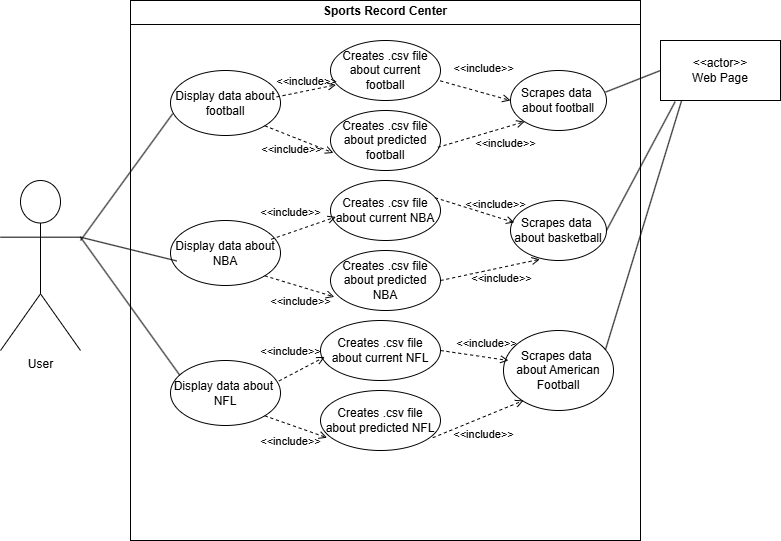

The diagram above was exported from draw.io. Its source (the exported page's mxGraphModel, read from the mxfile embedded in the PNG):
<mxGraphModel dx="998" dy="1149" grid="1" gridSize="10" guides="1" tooltips="1" connect="1" arrows="1" fold="1" page="1" pageScale="1" pageWidth="827" pageHeight="1169" math="0" shadow="0">
  <root>
    <mxCell id="0" />
    <mxCell id="1" parent="0" />
    <mxCell id="FzTDI49AYcUFdj3uTsni-1" value="&lt;p style=&quot;margin:0px;margin-top:4px;text-align:center;&quot;&gt;&lt;b&gt;Sports Record Center&lt;/b&gt;&lt;/p&gt;&lt;hr size=&quot;1&quot; style=&quot;border-style:solid;&quot;&gt;&lt;div style=&quot;height:2px;&quot;&gt;&lt;/div&gt;" style="verticalAlign=top;align=left;overflow=fill;html=1;whiteSpace=wrap;" parent="1" vertex="1">
      <mxGeometry x="170" y="60" width="510" height="540" as="geometry" />
    </mxCell>
    <mxCell id="FzTDI49AYcUFdj3uTsni-2" value="User" style="shape=umlActor;verticalLabelPosition=bottom;verticalAlign=top;html=1;outlineConnect=0;" parent="1" vertex="1">
      <mxGeometry x="40" y="240" width="80" height="170" as="geometry" />
    </mxCell>
    <mxCell id="FzTDI49AYcUFdj3uTsni-3" value="&amp;lt;&amp;lt;actor&amp;gt;&amp;gt;&lt;div&gt;Web Page&lt;/div&gt;" style="rounded=0;whiteSpace=wrap;html=1;" parent="1" vertex="1">
      <mxGeometry x="700" y="100" width="120" height="60" as="geometry" />
    </mxCell>
    <mxCell id="FzTDI49AYcUFdj3uTsni-4" value="Scrapes data&amp;nbsp;&lt;div&gt;about football&lt;/div&gt;" style="ellipse;whiteSpace=wrap;html=1;" parent="1" vertex="1">
      <mxGeometry x="550" y="130" width="96" height="60" as="geometry" />
    </mxCell>
    <mxCell id="FzTDI49AYcUFdj3uTsni-7" value="Scrapes data&amp;nbsp;&lt;div&gt;about American Football&lt;/div&gt;" style="ellipse;whiteSpace=wrap;html=1;" parent="1" vertex="1">
      <mxGeometry x="543" y="390" width="110" height="80" as="geometry" />
    </mxCell>
    <mxCell id="FzTDI49AYcUFdj3uTsni-8" value="Scrapes data&amp;nbsp;&lt;div&gt;about basketball&lt;/div&gt;" style="ellipse;whiteSpace=wrap;html=1;" parent="1" vertex="1">
      <mxGeometry x="550" y="260" width="96" height="60" as="geometry" />
    </mxCell>
    <mxCell id="FzTDI49AYcUFdj3uTsni-9" value="Creates .csv file&lt;div&gt;about current football&lt;/div&gt;" style="ellipse;whiteSpace=wrap;html=1;" parent="1" vertex="1">
      <mxGeometry x="370" y="100" width="110" height="60" as="geometry" />
    </mxCell>
    <mxCell id="FzTDI49AYcUFdj3uTsni-10" value="Creates .csv file&lt;div&gt;about predicted football&lt;/div&gt;" style="ellipse;whiteSpace=wrap;html=1;" parent="1" vertex="1">
      <mxGeometry x="370" y="170" width="110" height="60" as="geometry" />
    </mxCell>
    <mxCell id="FzTDI49AYcUFdj3uTsni-11" value="&amp;nbsp; &amp;nbsp; &amp;nbsp; &amp;lt;&amp;lt;include&amp;gt;&amp;gt;&lt;div&gt;&lt;br&gt;&lt;/div&gt;" style="html=1;verticalAlign=bottom;labelBackgroundColor=none;endArrow=open;endFill=0;dashed=1;rounded=0;exitX=0.998;exitY=0.673;exitDx=0;exitDy=0;exitPerimeter=0;entryX=0;entryY=0.5;entryDx=0;entryDy=0;" parent="1" source="FzTDI49AYcUFdj3uTsni-9" target="FzTDI49AYcUFdj3uTsni-4" edge="1">
      <mxGeometry width="160" relative="1" as="geometry">
        <mxPoint x="287" y="159.2" as="sourcePoint" />
        <mxPoint x="447" y="159.2" as="targetPoint" />
      </mxGeometry>
    </mxCell>
    <mxCell id="FzTDI49AYcUFdj3uTsni-12" value="&lt;div&gt;&lt;br&gt;&lt;/div&gt;&lt;div&gt;&lt;br&gt;&lt;/div&gt;&lt;div&gt;&lt;br&gt;&lt;/div&gt;&lt;div&gt;&lt;br&gt;&lt;/div&gt;&lt;div&gt;&lt;br&gt;&lt;/div&gt;&lt;div&gt;&lt;br&gt;&lt;/div&gt;&amp;lt;&amp;lt;include&amp;gt;&amp;gt;" style="html=1;verticalAlign=bottom;labelBackgroundColor=none;endArrow=open;endFill=0;dashed=1;rounded=0;exitX=0.976;exitY=0.613;exitDx=0;exitDy=0;exitPerimeter=0;entryX=0;entryY=1;entryDx=0;entryDy=0;" parent="1" source="FzTDI49AYcUFdj3uTsni-10" target="FzTDI49AYcUFdj3uTsni-4" edge="1">
      <mxGeometry x="0.3838" y="-24" width="160" relative="1" as="geometry">
        <mxPoint x="310" y="180" as="sourcePoint" />
        <mxPoint x="470" y="180" as="targetPoint" />
        <mxPoint as="offset" />
      </mxGeometry>
    </mxCell>
    <mxCell id="FzTDI49AYcUFdj3uTsni-13" value="Creates .csv file&lt;div&gt;about current NBA&lt;/div&gt;" style="ellipse;whiteSpace=wrap;html=1;" parent="1" vertex="1">
      <mxGeometry x="370" y="240" width="110" height="60" as="geometry" />
    </mxCell>
    <mxCell id="FzTDI49AYcUFdj3uTsni-14" value="Creates .csv file&lt;div&gt;about predicted NBA&lt;/div&gt;" style="ellipse;whiteSpace=wrap;html=1;" parent="1" vertex="1">
      <mxGeometry x="370" y="310" width="110" height="60" as="geometry" />
    </mxCell>
    <mxCell id="FzTDI49AYcUFdj3uTsni-15" value="Creates .csv file&lt;div&gt;about current NFL&lt;/div&gt;" style="ellipse;whiteSpace=wrap;html=1;" parent="1" vertex="1">
      <mxGeometry x="360" y="380" width="120" height="60" as="geometry" />
    </mxCell>
    <mxCell id="FzTDI49AYcUFdj3uTsni-16" value="Creates .csv file&lt;div&gt;about predicted NFL&lt;/div&gt;" style="ellipse;whiteSpace=wrap;html=1;" parent="1" vertex="1">
      <mxGeometry x="360" y="450" width="120" height="60" as="geometry" />
    </mxCell>
    <mxCell id="FzTDI49AYcUFdj3uTsni-17" value="&amp;lt;&amp;lt;include&amp;gt;&amp;gt;" style="html=1;verticalAlign=bottom;labelBackgroundColor=none;endArrow=open;endFill=0;dashed=1;rounded=0;entryX=0.04;entryY=0.367;entryDx=0;entryDy=0;entryPerimeter=0;exitX=0.951;exitY=0.287;exitDx=0;exitDy=0;exitPerimeter=0;" parent="1" source="FzTDI49AYcUFdj3uTsni-13" target="FzTDI49AYcUFdj3uTsni-8" edge="1">
      <mxGeometry x="0.4863" y="3" width="160" relative="1" as="geometry">
        <mxPoint x="410" y="260" as="sourcePoint" />
        <mxPoint x="570" y="260" as="targetPoint" />
        <mxPoint as="offset" />
      </mxGeometry>
    </mxCell>
    <mxCell id="FzTDI49AYcUFdj3uTsni-18" value="&amp;lt;&amp;lt;include&amp;gt;&amp;gt;" style="html=1;verticalAlign=bottom;labelBackgroundColor=none;endArrow=open;endFill=0;dashed=1;rounded=0;entryX=0.306;entryY=0.98;entryDx=0;entryDy=0;entryPerimeter=0;exitX=1;exitY=0.5;exitDx=0;exitDy=0;" parent="1" source="FzTDI49AYcUFdj3uTsni-14" target="FzTDI49AYcUFdj3uTsni-8" edge="1">
      <mxGeometry x="0.1491" y="-20" width="160" relative="1" as="geometry">
        <mxPoint x="420" y="339.6" as="sourcePoint" />
        <mxPoint x="580" y="339.6" as="targetPoint" />
        <mxPoint as="offset" />
      </mxGeometry>
    </mxCell>
    <mxCell id="FzTDI49AYcUFdj3uTsni-19" value="&amp;lt;&amp;lt;include&amp;gt;&amp;gt;" style="html=1;verticalAlign=bottom;labelBackgroundColor=none;endArrow=open;endFill=0;dashed=1;rounded=0;entryX=0.182;entryY=0.875;entryDx=0;entryDy=0;entryPerimeter=0;exitX=0.936;exitY=0.787;exitDx=0;exitDy=0;exitPerimeter=0;" parent="1" source="FzTDI49AYcUFdj3uTsni-16" target="FzTDI49AYcUFdj3uTsni-7" edge="1">
      <mxGeometry x="-0.0771" y="-25" width="160" relative="1" as="geometry">
        <mxPoint x="420" y="480" as="sourcePoint" />
        <mxPoint x="580" y="480" as="targetPoint" />
        <mxPoint as="offset" />
      </mxGeometry>
    </mxCell>
    <mxCell id="FzTDI49AYcUFdj3uTsni-20" value="&amp;lt;&amp;lt;include&amp;gt;&amp;gt;" style="html=1;verticalAlign=bottom;labelBackgroundColor=none;endArrow=open;endFill=0;dashed=1;rounded=0;exitX=1;exitY=0.5;exitDx=0;exitDy=0;entryX=0.045;entryY=0.375;entryDx=0;entryDy=0;entryPerimeter=0;" parent="1" source="FzTDI49AYcUFdj3uTsni-15" target="FzTDI49AYcUFdj3uTsni-7" edge="1">
      <mxGeometry x="0.3279" y="5" width="160" relative="1" as="geometry">
        <mxPoint x="390" y="510" as="sourcePoint" />
        <mxPoint x="480" y="430" as="targetPoint" />
        <mxPoint as="offset" />
      </mxGeometry>
    </mxCell>
    <mxCell id="FzTDI49AYcUFdj3uTsni-22" value="Display data about football" style="ellipse;whiteSpace=wrap;html=1;" parent="1" vertex="1">
      <mxGeometry x="210" y="130" width="110" height="65" as="geometry" />
    </mxCell>
    <mxCell id="FzTDI49AYcUFdj3uTsni-24" value="" style="endArrow=none;html=1;rounded=0;exitX=0.99;exitY=0.36;exitDx=0;exitDy=0;exitPerimeter=0;entryX=0;entryY=0.5;entryDx=0;entryDy=0;" parent="1" source="FzTDI49AYcUFdj3uTsni-4" target="FzTDI49AYcUFdj3uTsni-3" edge="1">
      <mxGeometry width="50" height="50" relative="1" as="geometry">
        <mxPoint x="450" y="530" as="sourcePoint" />
        <mxPoint x="500" y="480" as="targetPoint" />
      </mxGeometry>
    </mxCell>
    <mxCell id="FzTDI49AYcUFdj3uTsni-25" value="" style="endArrow=none;html=1;rounded=0;exitX=1;exitY=0.5;exitDx=0;exitDy=0;entryX=0.122;entryY=1.02;entryDx=0;entryDy=0;entryPerimeter=0;" parent="1" source="FzTDI49AYcUFdj3uTsni-8" target="FzTDI49AYcUFdj3uTsni-3" edge="1">
      <mxGeometry width="50" height="50" relative="1" as="geometry">
        <mxPoint x="450" y="530" as="sourcePoint" />
        <mxPoint x="500" y="480" as="targetPoint" />
      </mxGeometry>
    </mxCell>
    <mxCell id="FzTDI49AYcUFdj3uTsni-26" value="" style="endArrow=none;html=1;rounded=0;exitX=0.927;exitY=0.24;exitDx=0;exitDy=0;exitPerimeter=0;entryX=0.175;entryY=1.007;entryDx=0;entryDy=0;entryPerimeter=0;" parent="1" source="FzTDI49AYcUFdj3uTsni-7" target="FzTDI49AYcUFdj3uTsni-3" edge="1">
      <mxGeometry width="50" height="50" relative="1" as="geometry">
        <mxPoint x="450" y="530" as="sourcePoint" />
        <mxPoint x="500" y="480" as="targetPoint" />
      </mxGeometry>
    </mxCell>
    <mxCell id="FzTDI49AYcUFdj3uTsni-27" value="Display data about NBA" style="ellipse;whiteSpace=wrap;html=1;" parent="1" vertex="1">
      <mxGeometry x="210" y="280" width="110" height="65" as="geometry" />
    </mxCell>
    <mxCell id="FzTDI49AYcUFdj3uTsni-28" value="Display data about&amp;nbsp; NFL" style="ellipse;whiteSpace=wrap;html=1;" parent="1" vertex="1">
      <mxGeometry x="210" y="420" width="110" height="65" as="geometry" />
    </mxCell>
    <mxCell id="FzTDI49AYcUFdj3uTsni-29" value="&amp;lt;&amp;lt;include&amp;gt;&amp;gt;" style="html=1;verticalAlign=bottom;labelBackgroundColor=none;endArrow=open;endFill=0;dashed=1;rounded=0;entryX=0.055;entryY=0.787;entryDx=0;entryDy=0;entryPerimeter=0;exitX=1;exitY=1;exitDx=0;exitDy=0;" parent="1" source="FzTDI49AYcUFdj3uTsni-28" target="FzTDI49AYcUFdj3uTsni-16" edge="1">
      <mxGeometry x="0.084" y="-24" width="160" relative="1" as="geometry">
        <mxPoint x="280" y="570" as="sourcePoint" />
        <mxPoint x="440" y="570" as="targetPoint" />
        <mxPoint as="offset" />
      </mxGeometry>
    </mxCell>
    <mxCell id="FzTDI49AYcUFdj3uTsni-30" value="&amp;lt;&amp;lt;include&amp;gt;&amp;gt;" style="html=1;verticalAlign=bottom;labelBackgroundColor=none;endArrow=open;endFill=0;dashed=1;rounded=0;entryX=0.035;entryY=0.607;entryDx=0;entryDy=0;entryPerimeter=0;exitX=0.987;exitY=0.314;exitDx=0;exitDy=0;exitPerimeter=0;" parent="1" source="FzTDI49AYcUFdj3uTsni-28" target="FzTDI49AYcUFdj3uTsni-15" edge="1">
      <mxGeometry x="-0.239" y="13" width="160" relative="1" as="geometry">
        <mxPoint x="390" y="510" as="sourcePoint" />
        <mxPoint x="550" y="510" as="targetPoint" />
        <mxPoint as="offset" />
      </mxGeometry>
    </mxCell>
    <mxCell id="FzTDI49AYcUFdj3uTsni-31" value="&amp;lt;&amp;lt;include&amp;gt;&amp;gt;" style="html=1;verticalAlign=bottom;labelBackgroundColor=none;endArrow=open;endFill=0;dashed=1;rounded=0;exitX=1;exitY=1;exitDx=0;exitDy=0;entryX=0.035;entryY=0.773;entryDx=0;entryDy=0;entryPerimeter=0;" parent="1" source="FzTDI49AYcUFdj3uTsni-27" target="FzTDI49AYcUFdj3uTsni-14" edge="1">
      <mxGeometry x="0.2183" y="-23" width="160" relative="1" as="geometry">
        <mxPoint x="390" y="510" as="sourcePoint" />
        <mxPoint x="550" y="510" as="targetPoint" />
        <mxPoint as="offset" />
      </mxGeometry>
    </mxCell>
    <mxCell id="FzTDI49AYcUFdj3uTsni-32" value="&amp;lt;&amp;lt;include&amp;gt;&amp;gt;" style="html=1;verticalAlign=bottom;labelBackgroundColor=none;endArrow=open;endFill=0;dashed=1;rounded=0;exitX=0.915;exitY=0.289;exitDx=0;exitDy=0;exitPerimeter=0;entryX=0.049;entryY=0.607;entryDx=0;entryDy=0;entryPerimeter=0;" parent="1" source="FzTDI49AYcUFdj3uTsni-27" target="FzTDI49AYcUFdj3uTsni-13" edge="1">
      <mxGeometry x="-0.2869" y="11" width="160" relative="1" as="geometry">
        <mxPoint x="390" y="510" as="sourcePoint" />
        <mxPoint x="550" y="510" as="targetPoint" />
        <mxPoint as="offset" />
      </mxGeometry>
    </mxCell>
    <mxCell id="FzTDI49AYcUFdj3uTsni-33" value="&amp;lt;&amp;lt;include&amp;gt;&amp;gt;" style="html=1;verticalAlign=bottom;labelBackgroundColor=none;endArrow=open;endFill=0;dashed=1;rounded=0;exitX=1;exitY=1;exitDx=0;exitDy=0;entryX=0.027;entryY=0.707;entryDx=0;entryDy=0;entryPerimeter=0;" parent="1" source="FzTDI49AYcUFdj3uTsni-22" target="FzTDI49AYcUFdj3uTsni-10" edge="1">
      <mxGeometry x="-0.0121" y="-21" width="160" relative="1" as="geometry">
        <mxPoint x="390" y="510" as="sourcePoint" />
        <mxPoint x="550" y="510" as="targetPoint" />
        <mxPoint as="offset" />
      </mxGeometry>
    </mxCell>
    <mxCell id="FzTDI49AYcUFdj3uTsni-34" value="&amp;lt;&amp;lt;include&amp;gt;&amp;gt;" style="html=1;verticalAlign=bottom;labelBackgroundColor=none;endArrow=open;endFill=0;dashed=1;rounded=0;exitX=0.965;exitY=0.406;exitDx=0;exitDy=0;exitPerimeter=0;entryX=0.049;entryY=0.74;entryDx=0;entryDy=0;entryPerimeter=0;" parent="1" source="FzTDI49AYcUFdj3uTsni-22" target="FzTDI49AYcUFdj3uTsni-9" edge="1">
      <mxGeometry width="160" relative="1" as="geometry">
        <mxPoint x="390" y="510" as="sourcePoint" />
        <mxPoint x="550" y="510" as="targetPoint" />
      </mxGeometry>
    </mxCell>
    <mxCell id="FzTDI49AYcUFdj3uTsni-35" value="" style="endArrow=none;html=1;rounded=0;entryX=0.085;entryY=0.228;entryDx=0;entryDy=0;entryPerimeter=0;exitX=1;exitY=0.3333333333333333;exitDx=0;exitDy=0;exitPerimeter=0;" parent="1" source="FzTDI49AYcUFdj3uTsni-2" target="FzTDI49AYcUFdj3uTsni-28" edge="1">
      <mxGeometry width="50" height="50" relative="1" as="geometry">
        <mxPoint x="450" y="530" as="sourcePoint" />
        <mxPoint x="500" y="480" as="targetPoint" />
      </mxGeometry>
    </mxCell>
    <mxCell id="FzTDI49AYcUFdj3uTsni-37" value="" style="endArrow=none;html=1;rounded=0;entryX=0.056;entryY=0.622;entryDx=0;entryDy=0;entryPerimeter=0;exitX=1;exitY=0.3333333333333333;exitDx=0;exitDy=0;exitPerimeter=0;" parent="1" source="FzTDI49AYcUFdj3uTsni-2" target="FzTDI49AYcUFdj3uTsni-27" edge="1">
      <mxGeometry width="50" height="50" relative="1" as="geometry">
        <mxPoint x="450" y="530" as="sourcePoint" />
        <mxPoint x="500" y="480" as="targetPoint" />
      </mxGeometry>
    </mxCell>
    <mxCell id="FzTDI49AYcUFdj3uTsni-38" value="" style="endArrow=none;html=1;rounded=0;entryX=0.02;entryY=0.665;entryDx=0;entryDy=0;entryPerimeter=0;" parent="1" target="FzTDI49AYcUFdj3uTsni-22" edge="1">
      <mxGeometry width="50" height="50" relative="1" as="geometry">
        <mxPoint x="120" y="300" as="sourcePoint" />
        <mxPoint x="500" y="480" as="targetPoint" />
      </mxGeometry>
    </mxCell>
  </root>
</mxGraphModel>